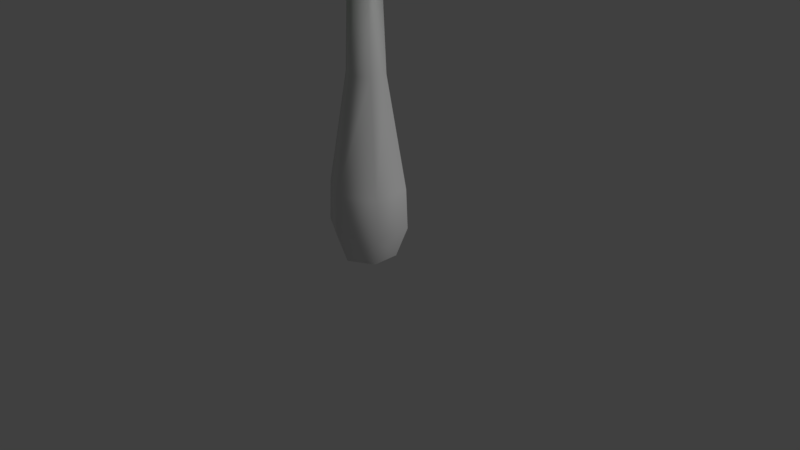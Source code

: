 # Source: Coqueiro.blend  (saved by Blender 2.79.0; exported with 4.5.12 LTS)
import bpy
from mathutils import Matrix  # noqa: F401  (used for matrix-valued properties, if any)

bpy.ops.wm.read_factory_settings(use_empty=True)
scene = bpy.context.scene
scene.name = 'Scene'

# ---- collections
col_collection_1 = bpy.data.collections.new('Collection 1'); scene.collection.children.link(col_collection_1)

# ---- materials (node trees are filled in below, after node groups)
mat_folhagem = bpy.data.materials.new('Folhagem')
mat_folhagem.alpha_threshold = 0.0
mat_folhagem.use_transparent_shadow = False
mat_folhagem.preview_render_type = 'FLAT'
mat_folhagem.diffuse_color = (0.0, 0.5926, 0.01236, 1.0)
mat_folhagem.roughness = 0.5
mat_folhagem.specular_intensity = 0.0
mat_folhagem.line_color = (0.0, 0.0, 0.0, 1.0)
mat_tronco = bpy.data.materials.new('Tronco')
mat_tronco.alpha_threshold = 0.0
mat_tronco.use_transparent_shadow = False
mat_tronco.roughness = 0.5
mat_tronco.specular_intensity = 0.1441

# ---- material node trees

# ---- world
world_world = bpy.data.worlds.new('World'); scene.world = world_world
world_world.color = (0.05088, 0.05088, 0.05088)
world_world.use_sun_shadow = False
world_world.sun_shadow_jitter_overblur = 0.0
world_world.cycles.sampling_method = 'MANUAL'

# ---- cameras
cam_camera = bpy.data.cameras.new('Camera')
cam_camera.clip_end = 100.0
cam_camera.lens = 35.0
cam_camera.sensor_width = 32.0
cam_camera.sensor_height = 18.0
cam_camera.ortho_scale = 7.314
cam_camera.dof.focus_distance = 0.0
cam_camera.dof.aperture_fstop = 128.0

# ---- lights
light_lamp = bpy.data.lights.new('Lamp', 'SUN')
light_lamp.transmission_factor = 0.0
light_lamp.cutoff_distance = 30.0
light_lamp.angle = 0.1993
light_lamp.energy = 1.0
light_lamp.shadow_buffer_clip_start = 1.001
light_lamp.shadow_soft_size = 0.1
light_lamp.shadow_cascade_max_distance = 1000.0

# ---- meshes
me_cube = bpy.data.meshes.new('Cube')
me_cube.from_pydata([(-1.504e-09, 0.4926, 0.9693), (0.4266, 0.2463, 0.9693), (-3.785e-09, 0.3616, 0.03442), (-2.81e-10, 0.5132, 0.4408), (0.3131, 0.1808, 0.03442), (0.4444, 0.2566, 0.4408), (0.3131, -0.1808, 0.03442), (0.4444, -0.2566, 0.4408), (-3.539e-08, -0.3616, 0.03442), (-4.515e-08, -0.5132, 0.4408), (-0.3131, -0.1808, 0.03442), (-0.4444, -0.2566, 0.4408), (-0.3131, 0.1808, 0.03442), (-0.4444, 0.2566, 0.4408), (0.4266, -0.2463, 0.9693), (-4.457e-08, -0.4926, 0.9693), (-0.4266, -0.2463, 0.9693), (-0.4266, 0.2463, 0.9693), (4.168e-08, 0.2498, 2.4), (-0.2164, 0.1249, 2.4), (-0.2164, -0.1249, 2.4), (1.984e-08, -0.2498, 2.4), (0.2164, -0.1249, 2.4), (0.2164, 0.1249, 2.4), (-1.16e-07, 0.1434, 5.11), (-0.1242, 0.07168, 5.11), (-0.1242, -0.07168, 5.11), (-1.285e-07, -0.1434, 5.11), (0.1242, -0.07168, 5.11), (0.1242, 0.07168, 5.11), (-0.2991, -1.361, 5.207), (-0.2991, -0.6948, 5.207), (0.3249, -0.6948, 5.207), (0.3249, -1.361, 5.207), (-0.09108, -0.6948, 5.327), (-0.09108, -1.361, 5.327), (0.1169, -0.6948, 5.327), (0.1169, -1.361, 5.327), (0.1169, -2.028, 5.19), (-0.09108, -2.028, 5.19), (-0.09108, -0.02816, 5.19), (0.1169, -0.02816, 5.19), (0.3249, -0.02816, 5.07), (-0.2991, -0.02816, 5.07), (0.3249, -2.028, 5.07), (-0.2991, -2.028, 5.07), (1.004, 0.392, 4.685), (0.5291, 0.0006369, 4.942), (0.1427, 0.4897, 4.973), (0.6174, 0.881, 4.716), (0.4401, 0.1881, 5.063), (0.9148, 0.5794, 4.806), (0.3113, 0.3511, 5.073), (0.786, 0.7424, 4.817), (1.215, 1.106, 4.433), (1.344, 0.9428, 4.423), (-0.08009, -0.2312, 5.193), (-0.2089, -0.06821, 5.204), (-0.3775, 0.07036, 5.103), (0.008892, -0.4187, 5.072), (1.047, 1.244, 4.333), (1.433, 0.7554, 4.302), (-0.1698, 1.063, 4.589), (0.1152, 0.533, 4.876), (-0.4398, 0.2491, 4.903), (-0.7249, 0.7789, 4.616), (-0.08917, 0.4867, 4.993), (-0.3742, 1.016, 4.706), (-0.2742, 0.3921, 5.002), (-0.5593, 0.9219, 4.715), (-0.8222, 1.396, 4.304), (-0.6371, 1.491, 4.295), (0.2181, -0.09837, 5.156), (0.03306, -0.193, 5.166), (-0.1326, -0.3359, 5.066), (0.4225, -0.05208, 5.039), (-0.9878, 1.253, 4.205), (-0.4327, 1.537, 4.177), (0.4533, 1.358, 5.38), (0.3232, 0.704, 5.38), (-0.2888, 0.8257, 5.38), (-0.1588, 1.48, 5.38), (0.1192, 0.7446, 5.501), (0.2493, 1.398, 5.501), (-0.08478, 0.7851, 5.501), (0.04525, 1.439, 5.501), (0.1753, 2.093, 5.363), (0.3793, 2.052, 5.363), (-0.01081, 0.09072, 5.363), (-0.2148, 0.1313, 5.363), (-0.4188, 0.1719, 5.243), (0.1932, 0.05015, 5.243), (-0.02872, 2.133, 5.243), (0.5833, 2.012, 5.243), (-0.578, 0.7752, 5.797), (-0.1512, 0.4281, 5.421), (-0.4643, -0.09616, 5.549), (-0.8911, 0.2509, 5.925), (-0.1856, 0.2351, 5.559), (-0.6125, 0.5822, 5.936), (-0.29, 0.06036, 5.602), (-0.7168, 0.4074, 5.979), (-1.224, 0.7754, 6.245), (-1.119, 0.9501, 6.203), (0.1613, -0.09106, 5.073), (0.05693, -0.2658, 5.116), (-0.1174, -0.4224, 5.062), (0.1957, 0.1019, 4.934), (-1.398, 0.6188, 6.192), (-1.085, 1.143, 6.064), (0.8813, 0.5473, 5.544), (0.4672, 0.1851, 5.546), (0.003203, 0.5821, 5.674), (0.4173, 0.9443, 5.672), (0.2827, 0.2516, 5.685), (0.6968, 0.6138, 5.683), (0.1281, 0.3839, 5.728), (0.5422, 0.7461, 5.725), (1.072, 1.062, 5.223), (1.227, 0.9298, 5.181), (-0.09733, -0.03531, 5.198), (-0.252, 0.09705, 5.241), (-0.3768, 0.2953, 5.188), (0.08711, -0.1018, 5.06), (0.9475, 1.26, 5.17), (1.411, 0.8633, 5.042), (0.08353, -1.208, 5.84), (-0.113, -0.6938, 5.463), (0.42, -0.3959, 5.592), (0.6166, -0.9097, 5.968), (0.01318, -0.5438, 5.602), (0.2097, -1.058, 5.979), (0.1909, -0.4444, 5.645), (0.3874, -0.9583, 6.021), (0.6429, -1.53, 6.288), (0.4652, -1.629, 6.245), (-0.1245, -0.08792, 5.116), (0.05318, 0.01139, 5.158), (0.2823, 0.05997, 5.105), (-0.2507, -0.238, 4.977), (0.8721, -1.482, 6.235), (0.339, -1.779, 6.106), (-1.036, -0.118, 4.312), (-0.5766, 0.08317, 4.751), (-0.4263, -0.5114, 4.866), (-0.8859, -0.7126, 4.427), (-0.6087, -0.1188, 4.877), (-1.068, -0.32, 4.438), (-0.5586, -0.317, 4.915), (-1.018, -0.5182, 4.476), (-1.384, -0.715, 3.937), (-1.434, -0.5168, 3.899), (-0.05513, 0.08665, 5.216), (-0.005031, -0.1116, 5.254), (0.1272, -0.306, 5.205), (-0.02309, 0.2886, 5.09), (-1.251, -0.9094, 3.888), (-1.402, -0.3148, 3.773), (-0.1548, -0.6518, 4.818), (-0.1617, -0.2666, 4.95), (0.2088, -0.2889, 5.035), (0.2158, -0.6741, 4.904), (-0.05512, -0.2973, 5.045), (-0.04818, -0.6825, 4.914), (0.06839, -0.3048, 5.074), (0.07533, -0.6899, 4.943), (0.1016, -1.048, 4.735), (-0.0219, -1.041, 4.706), (-0.0427, 0.1144, 5.099), (0.0808, 0.107, 5.128), (0.2212, 0.1228, 5.089), (-0.1493, 0.1451, 5.003), (0.242, -1.033, 4.695), (-0.1285, -1.01, 4.61), (0.6646, -0.9266, 4.625), (0.2575, -0.5627, 4.889), (0.6215, -0.1284, 4.852), (1.029, -0.4923, 4.587), (0.4196, -0.4437, 4.975), (0.8267, -0.8076, 4.71), (0.541, -0.2989, 4.962), (0.948, -0.6628, 4.698), (1.308, -0.9972, 4.321), (1.187, -1.142, 4.334), (-0.03409, -0.05038, 5.127), (0.08723, 0.09439, 5.115), (0.1677, 0.2649, 5.004), (-0.1962, -0.1694, 5.041), (1.389, -0.8267, 4.21), (1.025, -1.261, 4.248), (0.5475, 0.3166, 4.665), (0.4228, 0.03156, 4.927), (0.1108, 0.2368, 5.002), (0.2356, 0.5218, 4.739), (0.3544, 0.1343, 5.006), (0.4791, 0.4193, 4.744), (0.2504, 0.2027, 5.031), (0.3751, 0.4877, 4.769), (0.4592, 0.7335, 4.445), (0.5632, 0.6651, 4.42), (0.1889, -0.19, 5.206), (0.08493, -0.1216, 5.231), (-0.05463, -0.08751, 5.202), (0.2574, -0.2927, 5.127), (0.3196, 0.7676, 4.415), (0.6316, 0.5624, 4.341), (-1.167, 0.5447, 5.123), (-0.5173, 0.3946, 5.121), (-0.6484, -0.1752, 5.34), (-1.298, -0.02503, 5.341), (-0.5512, 0.2456, 5.307), (-1.201, 0.3957, 5.309), (-0.5949, 0.05566, 5.38), (-1.244, 0.2058, 5.381), (-1.905, 0.3091, 5.254), (-1.861, 0.499, 5.182), (0.08715, 0.04866, 5.176), (0.04346, -0.1412, 5.249), (-0.009996, -0.3721, 5.209), (0.1211, 0.1977, 4.991), (-1.959, 0.07831, 5.214), (-1.828, 0.648, 4.996), (-0.9068, -0.9131, 5.097), (-0.5748, -0.335, 5.095), (-0.06758, -0.6257, 5.313), (-0.3996, -1.204, 5.315), (-0.442, -0.4107, 5.28), (-0.7741, -0.9888, 5.282), (-0.273, -0.5076, 5.353), (-0.605, -1.086, 5.355), (-0.8955, -1.688, 5.228), (-1.065, -1.591, 5.155), (-0.06847, 0.1431, 5.15), (0.1006, 0.04624, 5.223), (0.306, -0.07185, 5.183), (-0.2012, 0.2188, 4.964), (-0.6901, -1.806, 5.188), (-1.197, -1.515, 4.97), (1.254, -0.3828, 5.071), (0.591, -0.3104, 5.071), (0.6588, 0.3099, 5.071), (1.322, 0.2375, 5.071), (0.6136, -0.1036, 5.191), (1.276, -0.1761, 5.191), (0.6362, 0.1032, 5.191), (1.299, 0.03072, 5.191), (1.962, -0.04174, 5.054), (1.939, -0.2485, 5.054), (-0.04914, -0.03114, 5.054), (-0.02653, 0.1756, 5.054), (-0.003924, 0.3824, 4.933), (-0.07174, -0.2379, 4.933), (1.984, 0.165, 4.933), (1.916, -0.4553, 4.933)], [], [(17, 16, 20, 19), (13, 11, 16, 17), (2, 3, 5, 4), (15, 14, 22, 21), (11, 9, 15, 16), (4, 5, 7, 6), (0, 17, 19, 18), (9, 7, 14, 15), (6, 7, 9, 8), (1, 0, 18, 23), (5, 3, 0, 1), (8, 9, 11, 10), (7, 5, 1, 14), (3, 13, 17, 0), (10, 11, 13, 12), (16, 15, 21, 20), (23, 18, 24, 29), (12, 13, 3, 2), (14, 1, 23, 22), (29, 24, 27, 28), (21, 22, 28, 27), (19, 20, 26, 25), (22, 23, 29, 28), (20, 21, 27, 26), (18, 19, 25, 24), (27, 24, 25, 26), (53, 49, 48, 52), (61, 55, 51, 46), (46, 51, 50, 47), (55, 54, 53, 51), (51, 53, 52, 50), (35, 37, 36, 34), (39, 38, 37, 35), (30, 35, 34, 31), (45, 39, 35, 30), (37, 33, 32, 36), (38, 44, 33, 37), (34, 36, 41, 40), (31, 34, 40, 43), (36, 32, 42, 41), (54, 60, 49, 53), (50, 52, 57, 56), (47, 50, 56, 59), (52, 48, 58, 57), (69, 65, 64, 68), (77, 71, 67, 62), (62, 67, 66, 63), (71, 70, 69, 67), (67, 69, 68, 66), (70, 76, 65, 69), (66, 68, 73, 72), (63, 66, 72, 75), (68, 64, 74, 73), (83, 85, 84, 82), (87, 86, 85, 83), (78, 83, 82, 79), (93, 87, 83, 78), (85, 81, 80, 84), (86, 92, 81, 85), (82, 84, 89, 88), (79, 82, 88, 91), (84, 80, 90, 89), (99, 101, 100, 98), (103, 102, 101, 99), (94, 99, 98, 95), (109, 103, 99, 94), (101, 97, 96, 100), (102, 108, 97, 101), (98, 100, 105, 104), (95, 98, 104, 107), (100, 96, 106, 105), (115, 117, 116, 114), (119, 118, 117, 115), (110, 115, 114, 111), (125, 119, 115, 110), (117, 113, 112, 116), (118, 124, 113, 117), (114, 116, 121, 120), (111, 114, 120, 123), (116, 112, 122, 121), (131, 133, 132, 130), (135, 134, 133, 131), (126, 131, 130, 127), (141, 135, 131, 126), (133, 129, 128, 132), (134, 140, 129, 133), (130, 132, 137, 136), (127, 130, 136, 139), (132, 128, 138, 137), (149, 145, 144, 148), (157, 151, 147, 142), (142, 147, 146, 143), (151, 150, 149, 147), (147, 149, 148, 146), (150, 156, 145, 149), (146, 148, 153, 152), (143, 146, 152, 155), (148, 144, 154, 153), (165, 161, 160, 164), (173, 167, 163, 158), (158, 163, 162, 159), (167, 166, 165, 163), (163, 165, 164, 162), (166, 172, 161, 165), (162, 164, 169, 168), (159, 162, 168, 171), (164, 160, 170, 169), (181, 177, 176, 180), (189, 183, 179, 174), (174, 179, 178, 175), (183, 182, 181, 179), (179, 181, 180, 178), (182, 188, 177, 181), (178, 180, 185, 184), (175, 178, 184, 187), (180, 176, 186, 185), (197, 193, 192, 196), (205, 199, 195, 190), (190, 195, 194, 191), (199, 198, 197, 195), (195, 197, 196, 194), (198, 204, 193, 197), (194, 196, 201, 200), (191, 194, 200, 203), (196, 192, 202, 201), (211, 213, 212, 210), (215, 214, 213, 211), (206, 211, 210, 207), (221, 215, 211, 206), (213, 209, 208, 212), (214, 220, 209, 213), (210, 212, 217, 216), (207, 210, 216, 219), (212, 208, 218, 217), (227, 229, 228, 226), (231, 230, 229, 227), (222, 227, 226, 223), (237, 231, 227, 222), (229, 225, 224, 228), (230, 236, 225, 229), (226, 228, 233, 232), (223, 226, 232, 235), (228, 224, 234, 233), (243, 245, 244, 242), (247, 246, 245, 243), (238, 243, 242, 239), (253, 247, 243, 238), (245, 241, 240, 244), (246, 252, 241, 245), (242, 244, 249, 248), (239, 242, 248, 251), (244, 240, 250, 249)])
me_cube.polygons.foreach_set('use_smooth', [True] * 152)
me_cube.polygons.foreach_set('material_index', [1, 1, 1, 1, 1, 1, 1, 1, 1, 1, 1, 1, 1, 1, 1, 1, 1, 1, 1, 1, 1, 1, 1, 1, 1, 1, 0, 0, 0, 0, 0, 0, 0, 0, 0, 0, 0, 0, 0, 0, 0, 0, 0, 0, 0, 0, 0, 0, 0, 0, 0, 0, 0, 0, 0, 0, 0, 0, 0, 0, 0, 0, 0, 0, 0, 0, 0, 0, 0, 0, 0, 0, 0, 0, 0, 0, 0, 0, 0, 0, 0, 0, 0, 0, 0, 0, 0, 0, 0, 0, 0, 0, 0, 0, 0, 0, 0, 0, 0, 0, 0, 0, 0, 0, 0, 0, 0, 0, 0, 0, 0, 0, 0, 0, 0, 0, 0, 0, 0, 0, 0, 0, 0, 0, 0, 0, 0, 0, 0, 0, 0, 0, 0, 0, 0, 0, 0, 0, 0, 0, 0, 0, 0, 0, 0, 0, 0, 0, 0, 0, 0, 0])
_uv = me_cube.uv_layers.new(name='UVMap')
_uv.uv.foreach_set('vector', [0.04204, 0.04936, 0.05807, 0.04936, 0.05651, 0.1049, 0.04354, 0.1049, 0.04225, 0.03432, 0.0601, 0.03431, 0.05975, 0.0527, 0.04261, 0.05271, 0.0249, 0.03447, 0.02321, 0.01581, 0.04038, 0.007302, 0.04014, 0.02847, 0.02697, 0.05278, 0.04213, 0.04962, 0.04369, 0.1053, 0.03013, 0.107, 0.0601, 0.03431, 0.07463, 0.03549, 0.07368, 0.05192, 0.05975, 0.0527, 0.04014, 0.02847, 0.04038, 0.007302, 0.05874, 0.00755, 0.05722, 0.02865, 0.02689, 0.05253, 0.04204, 0.04936, 0.04354, 0.1049, 0.02998, 0.1065, 0.02689, 0.03427, 0.04203, 0.03315, 0.04238, 0.05109, 0.02783, 0.0503, 0.05722, 0.02865, 0.05874, 0.00755, 0.07492, 0.01652, 0.07341, 0.03497, 0.05816, 0.04962, 0.07332, 0.05278, 0.07022, 0.107, 0.05666, 0.1053, 0.05944, 0.03315, 0.07361, 0.03427, 0.07268, 0.0503, 0.05909, 0.05109, 0.02568, 0.03405, 0.02396, 0.01507, 0.04142, 0.006416, 0.04118, 0.02796, 0.04203, 0.03315, 0.05944, 0.03315, 0.05909, 0.05109, 0.04238, 0.05109, 0.02673, 0.0355, 0.04225, 0.03432, 0.04261, 0.05271, 0.0277, 0.05194, 0.04118, 0.02796, 0.04142, 0.006416, 0.0601, 0.006667, 0.05855, 0.02813, 0.05807, 0.04936, 0.07323, 0.05253, 0.07007, 0.1065, 0.05651, 0.1049, 0.054, 0.1068, 0.06567, 0.1073, 0.05821, 0.2338, 0.05151, 0.2335, 0.05855, 0.02813, 0.0601, 0.006667, 0.07657, 0.0158, 0.07503, 0.03456, 0.04213, 0.04962, 0.05816, 0.04962, 0.05666, 0.1053, 0.04369, 0.1053, 0.05956, 0.06633, 0.0682, 0.0813, 0.03362, 0.0813, 0.04227, 0.06633, 0.03066, 0.1073, 0.04233, 0.1068, 0.04481, 0.2335, 0.03812, 0.2338, 0.04265, 0.1068, 0.05433, 0.1068, 0.05184, 0.2335, 0.04514, 0.2335, 0.04233, 0.1068, 0.054, 0.1068, 0.05151, 0.2335, 0.04481, 0.2335, 0.05433, 0.1068, 0.06599, 0.1073, 0.05853, 0.2338, 0.05184, 0.2335, 0.03099, 0.1073, 0.04265, 0.1068, 0.04514, 0.2335, 0.03845, 0.2338, 0.03362, 0.05128, 0.0682, 0.05128, 0.05956, 0.06625, 0.04227, 0.06625, 0.05774, 0.3174, 0.08292, 0.3163, 0.08272, 0.3864, 0.05789, 0.3852, 0.01046, 0.2487, 0.03567, 0.2562, 0.03639, 0.3173, 0.01156, 0.3161, 0.01156, 0.3161, 0.03639, 0.3173, 0.03654, 0.3851, 0.01136, 0.3862, 0.03567, 0.2562, 0.05818, 0.2518, 0.05774, 0.3174, 0.03639, 0.3173, 0.03639, 0.3173, 0.05774, 0.3174, 0.05789, 0.3852, 0.03654, 0.3851, 0.05737, 0.3945, 0.03602, 0.3943, 0.03587, 0.3266, 0.05721, 0.3267, 0.05776, 0.4651, 0.03558, 0.4651, 0.03602, 0.3943, 0.05737, 0.3945, 0.0822, 0.3957, 0.05737, 0.3945, 0.05721, 0.3267, 0.08239, 0.3256, 0.08297, 0.4674, 0.05776, 0.4651, 0.05737, 0.3945, 0.0822, 0.3957, 0.03602, 0.3943, 0.01084, 0.3955, 0.01103, 0.3254, 0.03587, 0.3266, 0.03558, 0.4651, 0.01027, 0.4675, 0.01084, 0.3955, 0.03602, 0.3943, 0.05721, 0.3267, 0.03587, 0.3266, 0.03547, 0.256, 0.05765, 0.2559, 0.08239, 0.3256, 0.05721, 0.3267, 0.05765, 0.2559, 0.08297, 0.2535, 0.03587, 0.3266, 0.01103, 0.3254, 0.01027, 0.2537, 0.03547, 0.256, 0.05818, 0.2518, 0.08349, 0.2494, 0.08292, 0.3163, 0.05774, 0.3174, 0.03654, 0.3851, 0.05789, 0.3852, 0.05828, 0.4558, 0.03611, 0.4559, 0.01136, 0.3862, 0.03654, 0.3851, 0.03611, 0.4559, 0.01079, 0.4582, 0.05789, 0.3852, 0.08272, 0.3864, 0.08349, 0.4581, 0.05828, 0.4558, 0.0584, 0.3267, 0.08358, 0.3256, 0.08339, 0.3957, 0.05855, 0.3945, 0.01145, 0.2537, 0.03666, 0.256, 0.03705, 0.3266, 0.01222, 0.3254, 0.01222, 0.3254, 0.03705, 0.3266, 0.03721, 0.3943, 0.01203, 0.3955, 0.03666, 0.256, 0.05884, 0.2559, 0.0584, 0.3267, 0.03705, 0.3266, 0.03705, 0.3266, 0.0584, 0.3267, 0.05855, 0.3945, 0.03721, 0.3943, 0.05884, 0.2559, 0.08416, 0.2535, 0.08358, 0.3256, 0.0584, 0.3267, 0.03721, 0.3943, 0.05855, 0.3945, 0.05895, 0.4651, 0.03677, 0.4651, 0.01203, 0.3955, 0.03721, 0.3943, 0.03677, 0.4651, 0.01145, 0.4675, 0.05855, 0.3945, 0.08339, 0.3957, 0.08415, 0.4674, 0.05895, 0.4651, 0.04034, 0.3241, 0.06169, 0.3242, 0.06184, 0.3919, 0.04049, 0.3918, 0.03995, 0.2534, 0.06213, 0.2534, 0.06169, 0.3242, 0.04034, 0.3241, 0.01551, 0.3229, 0.04034, 0.3241, 0.04049, 0.3918, 0.01531, 0.393, 0.01474, 0.2511, 0.03995, 0.2534, 0.04034, 0.3241, 0.01551, 0.3229, 0.06169, 0.3242, 0.08687, 0.323, 0.08667, 0.3931, 0.06184, 0.3919, 0.06213, 0.2534, 0.08744, 0.251, 0.08687, 0.323, 0.06169, 0.3242, 0.04049, 0.3918, 0.06184, 0.3919, 0.06223, 0.4626, 0.04005, 0.4626, 0.01531, 0.393, 0.04049, 0.3918, 0.04005, 0.4626, 0.01474, 0.465, 0.06184, 0.3919, 0.08667, 0.3931, 0.08744, 0.4649, 0.06223, 0.4626, 0.03576, 0.3178, 0.05811, 0.3179, 0.05837, 0.3888, 0.03602, 0.3887, 0.03525, 0.2495, 0.05846, 0.2494, 0.05811, 0.3179, 0.03576, 0.3178, 0.009763, 0.3166, 0.03576, 0.3178, 0.03602, 0.3887, 0.009659, 0.3899, 0.008854, 0.2472, 0.03525, 0.2495, 0.03576, 0.3178, 0.009763, 0.3166, 0.05811, 0.3179, 0.08447, 0.3166, 0.08436, 0.39, 0.05837, 0.3888, 0.05846, 0.2494, 0.08496, 0.2469, 0.08447, 0.3166, 0.05811, 0.3179, 0.03602, 0.3887, 0.05837, 0.3888, 0.05888, 0.4627, 0.03566, 0.4628, 0.009659, 0.3899, 0.03602, 0.3887, 0.03566, 0.4628, 0.009166, 0.4653, 0.05837, 0.3888, 0.08436, 0.39, 0.08527, 0.4651, 0.05888, 0.4627, 0.03689, 0.3171, 0.05923, 0.3229, 0.05949, 0.3881, 0.03714, 0.3881, 0.03637, 0.2489, 0.05959, 0.2488, 0.05923, 0.3229, 0.03689, 0.3171, 0.01089, 0.3159, 0.03689, 0.3171, 0.03714, 0.3881, 0.01079, 0.3893, 0.009983, 0.2465, 0.03637, 0.2489, 0.03689, 0.3171, 0.01089, 0.3159, 0.05923, 0.3229, 0.08559, 0.316, 0.08548, 0.3894, 0.05949, 0.3881, 0.05959, 0.2488, 0.08608, 0.2463, 0.08559, 0.316, 0.05923, 0.3229, 0.03714, 0.3881, 0.05949, 0.3881, 0.06, 0.4621, 0.03679, 0.4622, 0.01079, 0.3893, 0.03714, 0.3881, 0.03679, 0.4622, 0.01029, 0.4647, 0.05949, 0.3881, 0.08548, 0.3894, 0.08639, 0.4644, 0.06, 0.4621, 0.03061, 0.3173, 0.05196, 0.3174, 0.05211, 0.3852, 0.03076, 0.3851, 0.03022, 0.2518, 0.0524, 0.2518, 0.05196, 0.3174, 0.03061, 0.3173, 0.005781, 0.3161, 0.03061, 0.3173, 0.03076, 0.3851, 0.005584, 0.3862, 0.005013, 0.2496, 0.03022, 0.2518, 0.03061, 0.3173, 0.005781, 0.3161, 0.05196, 0.3174, 0.07714, 0.3163, 0.07978, 0.3891, 0.05211, 0.3852, 0.0524, 0.2518, 0.07771, 0.2494, 0.07714, 0.3163, 0.05196, 0.3174, 0.03076, 0.3851, 0.05211, 0.3852, 0.0525, 0.4558, 0.03033, 0.4559, 0.005584, 0.3862, 0.03076, 0.3851, 0.03033, 0.4559, 0.005013, 0.4582, 0.05211, 0.3852, 0.07978, 0.3891, 0.07771, 0.4581, 0.0525, 0.4558, 0.05797, 0.3223, 0.08315, 0.3213, 0.0827, 0.3914, 0.05787, 0.3901, 0.01129, 0.2491, 0.03649, 0.2515, 0.03662, 0.3222, 0.01179, 0.3208, 0.01179, 0.3208, 0.03662, 0.3222, 0.03652, 0.3899, 0.01134, 0.391, 0.03649, 0.2515, 0.05867, 0.2515, 0.05797, 0.3223, 0.03662, 0.3222, 0.03662, 0.3222, 0.05797, 0.3223, 0.05787, 0.3901, 0.03652, 0.3899, 0.05867, 0.2515, 0.08399, 0.2493, 0.08315, 0.3213, 0.05797, 0.3223, 0.03652, 0.3899, 0.05787, 0.3901, 0.058, 0.4607, 0.03582, 0.4607, 0.01134, 0.391, 0.03652, 0.3899, 0.03582, 0.4607, 0.0105, 0.463, 0.05787, 0.3901, 0.0827, 0.3914, 0.0832, 0.4631, 0.058, 0.4607, 0.03456, 0.3891, 0.008349, 0.3903, 0.008553, 0.3173, 0.0344, 0.3186, 0.08343, 0.4651, 0.05719, 0.4628, 0.05678, 0.3892, 0.08263, 0.3905, 0.08263, 0.3905, 0.05678, 0.3892, 0.05663, 0.3187, 0.08284, 0.3175, 0.05719, 0.4628, 0.0341, 0.4628, 0.03456, 0.3891, 0.05678, 0.3892, 0.05678, 0.3892, 0.03456, 0.3891, 0.0344, 0.3186, 0.05663, 0.3187, 0.0341, 0.4628, 0.007754, 0.4653, 0.008349, 0.3903, 0.03456, 0.3891, 0.05663, 0.3187, 0.0344, 0.3186, 0.034, 0.2502, 0.05708, 0.2502, 0.08284, 0.3175, 0.05663, 0.3187, 0.05708, 0.2502, 0.08343, 0.2482, 0.0344, 0.3186, 0.008553, 0.3173, 0.007754, 0.2479, 0.034, 0.2502, 0.03664, 0.3908, 0.009808, 0.3921, 0.009914, 0.3174, 0.03638, 0.3186, 0.08677, 0.4686, 0.05991, 0.4662, 0.05938, 0.3909, 0.08585, 0.3922, 0.08585, 0.3922, 0.05938, 0.3909, 0.05912, 0.3187, 0.08595, 0.3175, 0.05991, 0.4662, 0.03628, 0.4663, 0.03664, 0.3908, 0.05938, 0.3909, 0.05938, 0.3909, 0.03664, 0.3908, 0.03638, 0.3186, 0.05912, 0.3187, 0.03628, 0.4663, 0.009306, 0.4688, 0.009808, 0.3921, 0.03664, 0.3908, 0.05912, 0.3187, 0.03638, 0.3186, 0.03585, 0.249, 0.05948, 0.249, 0.08595, 0.3175, 0.05912, 0.3187, 0.05948, 0.249, 0.08645, 0.2464, 0.03638, 0.3186, 0.009914, 0.3174, 0.008989, 0.2466, 0.03585, 0.249, 0.03942, 0.3906, 0.01268, 0.3918, 0.01278, 0.3174, 0.03916, 0.3186, 0.0894, 0.4681, 0.06262, 0.4657, 0.0621, 0.3907, 0.08848, 0.3919, 0.08848, 0.3919, 0.0621, 0.3907, 0.06184, 0.3187, 0.08858, 0.3175, 0.06262, 0.4657, 0.03906, 0.4658, 0.03942, 0.3906, 0.0621, 0.3907, 0.0621, 0.3907, 0.03942, 0.3906, 0.03916, 0.3186, 0.06184, 0.3187, 0.03906, 0.4658, 0.01218, 0.4683, 0.01268, 0.3918, 0.03942, 0.3906, 0.06184, 0.3187, 0.03916, 0.3186, 0.03864, 0.2493, 0.0622, 0.2492, 0.08858, 0.3175, 0.06184, 0.3187, 0.0622, 0.2492, 0.08908, 0.2461, 0.03916, 0.3186, 0.01278, 0.3174, 0.01186, 0.2469, 0.03864, 0.2493, 0.05829, 0.3931, 0.03694, 0.393, 0.03679, 0.3253, 0.05814, 0.3254, 0.05868, 0.4638, 0.03651, 0.4638, 0.03694, 0.393, 0.05829, 0.3931, 0.08313, 0.3943, 0.05829, 0.3931, 0.05814, 0.3254, 0.08332, 0.3242, 0.08389, 0.4661, 0.05868, 0.4638, 0.05829, 0.3931, 0.08313, 0.3943, 0.03694, 0.393, 0.01176, 0.3942, 0.01196, 0.3241, 0.03679, 0.3253, 0.03651, 0.4638, 0.01119, 0.4662, 0.01176, 0.3942, 0.03694, 0.393, 0.05814, 0.3254, 0.03679, 0.3253, 0.0364, 0.2546, 0.05858, 0.2546, 0.08332, 0.3242, 0.05814, 0.3254, 0.05858, 0.2546, 0.08389, 0.2522, 0.03679, 0.3253, 0.01196, 0.3241, 0.01119, 0.2523, 0.0364, 0.2546, 0.05577, 0.3945, 0.03443, 0.3943, 0.03427, 0.3266, 0.05562, 0.3267, 0.05617, 0.4651, 0.03399, 0.4651, 0.03443, 0.3943, 0.05577, 0.3945, 0.08061, 0.3957, 0.05577, 0.3945, 0.05562, 0.3267, 0.0808, 0.3256, 0.08137, 0.4674, 0.05617, 0.4651, 0.05577, 0.3945, 0.08061, 0.3957, 0.03443, 0.3943, 0.009245, 0.3955, 0.009441, 0.3254, 0.03427, 0.3266, 0.03399, 0.4651, 0.008673, 0.4675, 0.009245, 0.3955, 0.03443, 0.3943, 0.05562, 0.3267, 0.03427, 0.3266, 0.03388, 0.256, 0.05606, 0.2559, 0.0808, 0.3256, 0.05562, 0.3267, 0.05606, 0.2559, 0.08137, 0.2535, 0.03427, 0.3266, 0.009441, 0.3254, 0.008674, 0.2537, 0.03388, 0.256, 0.04034, 0.3241, 0.06169, 0.3242, 0.06184, 0.3919, 0.04049, 0.3918, 0.03995, 0.2534, 0.06213, 0.2534, 0.06169, 0.3242, 0.04034, 0.3241, 0.01551, 0.3229, 0.04034, 0.3241, 0.04049, 0.3918, 0.01531, 0.393, 0.01474, 0.2511, 0.03995, 0.2534, 0.04034, 0.3241, 0.01551, 0.3229, 0.06169, 0.3242, 0.08687, 0.323, 0.08667, 0.3931, 0.06184, 0.3919, 0.06213, 0.2534, 0.08744, 0.251, 0.08687, 0.323, 0.06169, 0.3242, 0.04049, 0.3918, 0.06184, 0.3919, 0.06223, 0.4626, 0.04005, 0.4626, 0.01531, 0.393, 0.04049, 0.3918, 0.04005, 0.4626, 0.01474, 0.465, 0.06184, 0.3919, 0.08667, 0.3931, 0.08744, 0.4649, 0.06223, 0.4626])
me_cube.materials.append(mat_folhagem)
me_cube.materials.append(mat_tronco)
me_cube.use_remesh_preserve_volume = False
me_cube.use_remesh_preserve_attributes = False
me_cube.use_mirror_vertex_groups = False
me_cube.update()

# ---- objects
ob_coqueiro = bpy.data.objects.new('Coqueiro', me_cube)
ob_lamp = bpy.data.objects.new('Lamp', light_lamp)
ob_camera = bpy.data.objects.new('Camera', cam_camera)

# ---- transforms, parenting, visibility, modifiers, constraints
ob_coqueiro.location = (0.0, 0.0, 0.0)
ob_coqueiro.lock_rotations_4d = False
ob_coqueiro.empty_display_type = 'ARROWS'
ob_coqueiro.lineart.crease_threshold = 0.0
ob_lamp.location = (4.076, 1.005, 5.904)
ob_lamp.rotation_euler = (0.6503, 0.05522, 1.866)
ob_lamp.lock_rotations_4d = False
ob_lamp.empty_display_type = 'ARROWS'
ob_lamp.color = (0.0, 0.0, 0.0, 0.0)
ob_lamp.lineart.crease_threshold = 0.0
ob_camera.location = (7.481, -6.508, 5.344)
ob_camera.rotation_euler = (1.109, 0.0, 0.8149)
ob_camera.lock_rotations_4d = False
ob_camera.empty_display_type = 'ARROWS'
ob_camera.color = (0.0, 0.0, 0.0, 0.0)
ob_camera.display_type = 'WIRE'
ob_camera.lineart.crease_threshold = 0.0

# ---- collection membership
col_collection_1.objects.link(ob_coqueiro)
col_collection_1.objects.link(ob_lamp)
col_collection_1.objects.link(ob_camera)

# ---- scene / render settings (as saved in the file)
scene.camera = ob_camera
scene.frame_start = 1; scene.frame_end = 250; scene.frame_set(1)
scene.render.engine = 'BLENDER_EEVEE_NEXT'
scene.render.resolution_percentage = 50
scene.render.dither_intensity = 0.0
scene.cycles.use_denoising = False
scene.cycles.samples = 128
scene.cycles.sampling_pattern = 'TABULATED_SOBOL'
scene.cycles.use_adaptive_sampling = False
scene.cycles.use_light_tree = False
scene.cycles.blur_glossy = 0.0
scene.cycles.sample_clamp_indirect = 0.0
scene.view_settings.view_transform = 'Standard'
bpy.context.view_layer.update()

